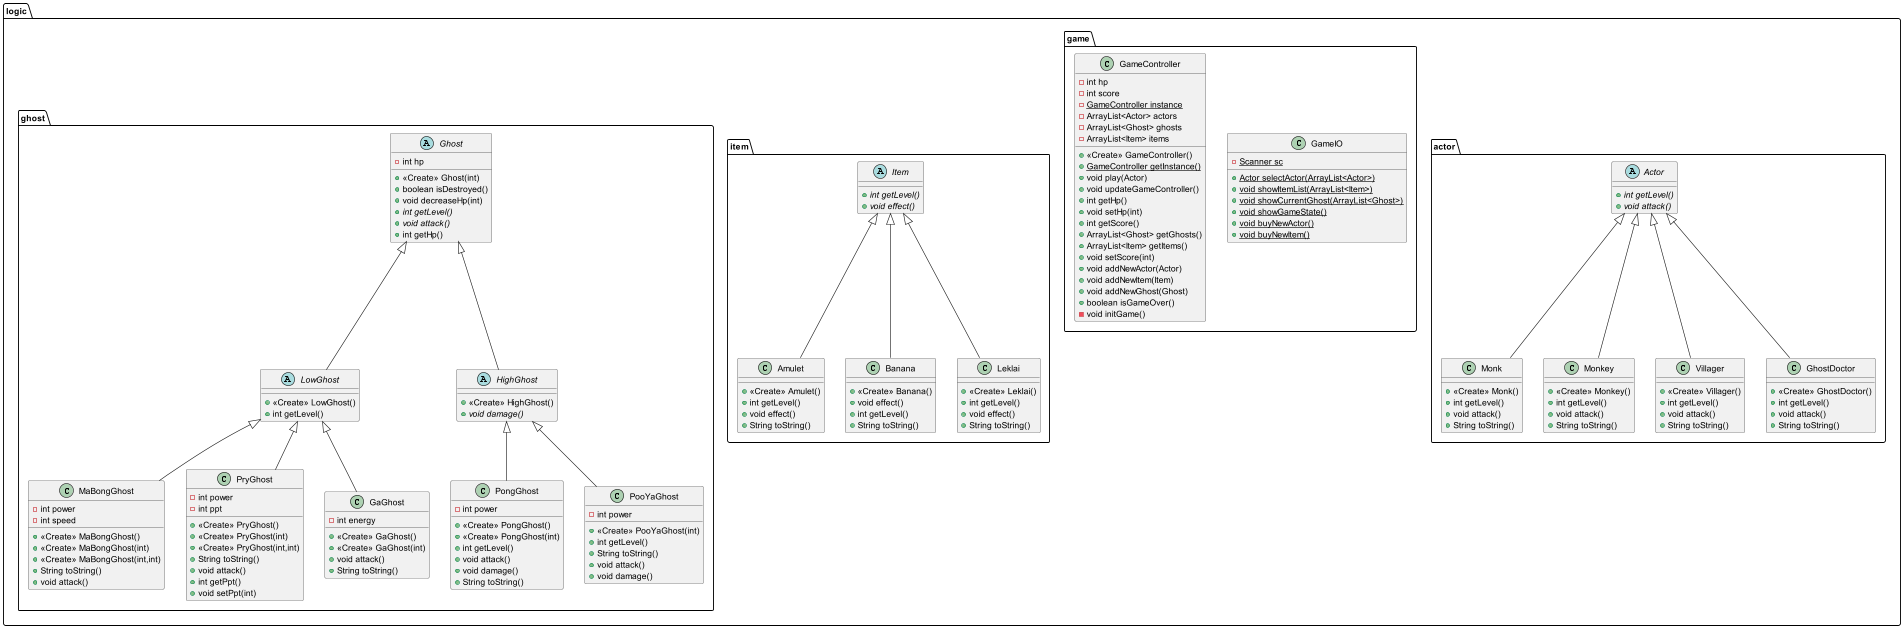

The diagram above was rendered by PlantUML. Its source (embedded in the PNG):
@startuml
abstract class logic.actor.Actor {
+ {abstract}int getLevel()
+ {abstract}void attack()
}
class logic.game.GameIO {
- {static} Scanner sc
+ {static} Actor selectActor(ArrayList<Actor>)
+ {static} void showItemList(ArrayList<Item>)
+ {static} void showCurrentGhost(ArrayList<Ghost>)
+ {static} void showGameState()
+ {static} void buyNewActor()
+ {static} void buyNewItem()
}
class logic.game.GameController {
- int hp
- int score
- {static} GameController instance
- ArrayList<Actor> actors
- ArrayList<Ghost> ghosts
- ArrayList<Item> items
+ <<Create>> GameController()
+ {static} GameController getInstance()
+ void play(Actor)
+ void updateGameController()
+ int getHp()
+ void setHp(int)
+ int getScore()
+ ArrayList<Ghost> getGhosts()
+ ArrayList<Item> getItems()
+ void setScore(int)
+ void addNewActor(Actor)
+ void addNewItem(Item)
+ void addNewGhost(Ghost)
+ boolean isGameOver()
- void initGame()
}
class logic.item.Amulet {
+ <<Create>> Amulet()
+ int getLevel()
+ void effect()
+ String toString()
}
abstract class logic.ghost.LowGhost {
+ <<Create>> LowGhost()
+ int getLevel()
}
class logic.item.Banana {
+ <<Create>> Banana()
+ void effect()
+ int getLevel()
+ String toString()
}
class logic.actor.Monk {
+ <<Create>> Monk()
+ int getLevel()
+ void attack()
+ String toString()
}
abstract class logic.ghost.HighGhost {
+ <<Create>> HighGhost()
+ {abstract}void damage()
}
class logic.ghost.MaBongGhost {
- int power
- int speed
+ <<Create>> MaBongGhost()
+ <<Create>> MaBongGhost(int)
+ <<Create>> MaBongGhost(int,int)
+ String toString()
+ void attack()
}
class logic.ghost.PongGhost {
- int power
+ <<Create>> PongGhost()
+ <<Create>> PongGhost(int)
+ int getLevel()
+ void attack()
+ void damage()
+ String toString()
}
class logic.ghost.PooYaGhost {
- int power
+ <<Create>> PooYaGhost(int)
+ int getLevel()
+ String toString()
+ void attack()
+ void damage()
}
abstract class logic.ghost.Ghost {
- int hp
+ <<Create>> Ghost(int)
+ boolean isDestroyed()
+ void decreaseHp(int)
+ {abstract}int getLevel()
+ {abstract}void attack()
+ int getHp()
}
class logic.item.Leklai {
+ <<Create>> Leklai()
+ int getLevel()
+ void effect()
+ String toString()
}
class logic.ghost.PryGhost {
- int power
- int ppt
+ <<Create>> PryGhost()
+ <<Create>> PryGhost(int)
+ <<Create>> PryGhost(int,int)
+ String toString()
+ void attack()
+ int getPpt()
+ void setPpt(int)
}
class logic.actor.Monkey {
+ <<Create>> Monkey()
+ int getLevel()
+ void attack()
+ String toString()
}
class logic.actor.Villager {
+ <<Create>> Villager()
+ int getLevel()
+ void attack()
+ String toString()
}
class logic.actor.GhostDoctor {
+ <<Create>> GhostDoctor()
+ int getLevel()
+ void attack()
+ String toString()
}
abstract class logic.item.Item {
+ {abstract}int getLevel()
+ {abstract}void effect()
}
class logic.ghost.GaGhost {
- int energy
+ <<Create>> GaGhost()
+ <<Create>> GaGhost(int)
+ void attack()
+ String toString()
}


logic.item.Item <|-- logic.item.Amulet
logic.ghost.Ghost <|-- logic.ghost.LowGhost
logic.item.Item <|-- logic.item.Banana
logic.actor.Actor <|-- logic.actor.Monk
logic.ghost.Ghost <|-- logic.ghost.HighGhost
logic.ghost.LowGhost <|-- logic.ghost.MaBongGhost
logic.ghost.HighGhost <|-- logic.ghost.PongGhost
logic.ghost.HighGhost <|-- logic.ghost.PooYaGhost
logic.item.Item <|-- logic.item.Leklai
logic.ghost.LowGhost <|-- logic.ghost.PryGhost
logic.actor.Actor <|-- logic.actor.Monkey
logic.actor.Actor <|-- logic.actor.Villager
logic.actor.Actor <|-- logic.actor.GhostDoctor
logic.ghost.LowGhost <|-- logic.ghost.GaGhost
@enduml